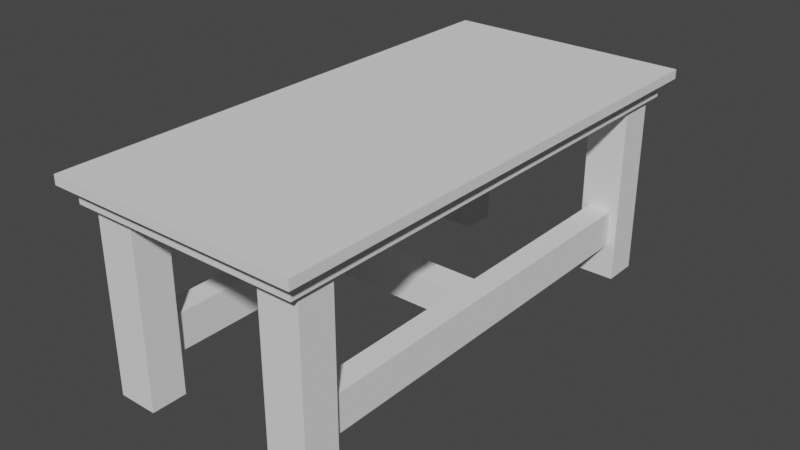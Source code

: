 # Source: tvstand.blend  (saved by Blender 2.80.75; exported with 4.5.12 LTS)
import bpy
from mathutils import Matrix  # noqa: F401  (used for matrix-valued properties, if any)

bpy.ops.wm.read_factory_settings(use_empty=True)
scene = bpy.context.scene
scene.name = 'Scene'

# ---- collections
col_collection = bpy.data.collections.new('Collection'); scene.collection.children.link(col_collection)

# ---- world
world_world = bpy.data.worlds.new('World'); scene.world = world_world
world_world.use_nodes = True; world_world.node_tree.nodes.clear()
_N = world_world.node_tree.nodes; _L = world_world.node_tree.links
n0 = _N.new('ShaderNodeOutputWorld'); n0.name = 'World Output'; n0.location = (300, 300)
n1 = _N.new('ShaderNodeBackground'); n1.name = 'Background'; n1.location = (10, 300)
n1.inputs[0].default_value = (0.05088, 0.05088, 0.05088, 1.0)
_L.new(n1.outputs[0], n0.inputs[0])
n0.is_active_output = True
world_world.color = (0.05088, 0.05088, 0.05088)
world_world.use_sun_shadow = False
world_world.sun_shadow_jitter_overblur = 0.0

# ---- meshes
me_cube = bpy.data.meshes.new('Cube')
me_cube.from_pydata([(-1.027, -1.027, -1.007), (-1.027, -1.027, 0.06731), (-1.027, 1.027, -1.007), (-1.027, 1.027, 0.06731), (1.027, -1.027, -1.007), (1.027, -1.027, 0.06731), (1.027, 1.027, -1.007), (1.027, 1.027, 0.06731), (-1.027, 0.8353, -1.007), (-1.027, -0.8353, -1.007), (0.6165, 1.027, -1.007), (-0.6165, 1.027, -1.007), (1.027, -0.8353, -1.007), (1.027, 0.8353, -1.007), (-0.6165, -1.027, -1.007), (0.6165, -1.027, -1.007), (-0.6, 0.813, -1.0), (-0.6, -0.813, -1.0), (0.6, 0.813, -1.0), (0.6, -0.813, -1.0), (0.621, -0.834, -1.0), (0.979, -0.834, -1.0), (0.979, -0.979, -1.0), (0.621, -0.979, -1.0), (-0.979, -0.834, -1.0), (-0.621, -0.834, -1.0), (-0.621, -0.979, -1.0), (-0.979, -0.979, -1.0), (-0.979, 0.979, -1.0), (-0.621, 0.979, -1.0), (-0.621, 0.834, -1.0), (-0.979, 0.834, -1.0), (0.621, 0.979, -1.0), (0.979, 0.979, -1.0), (0.979, 0.834, -1.0), (0.621, 0.834, -1.0), (0.979, -0.834, -12.26), (0.621, -0.834, -12.26), (0.621, -0.979, -12.26), (0.979, -0.979, -12.26), (-0.621, -0.834, -12.26), (-0.979, -0.834, -12.26), (-0.979, -0.979, -12.26), (-0.621, -0.979, -12.26), (-0.621, 0.979, -12.26), (-0.979, 0.979, -12.26), (-0.979, 0.834, -12.26), (-0.621, 0.834, -12.26), (0.979, 0.979, -12.26), (0.621, 0.979, -12.26), (0.621, 0.834, -12.26), (0.979, 0.834, -12.26), (0.9074, 0.8326, -10.01), (0.9074, 0.8326, -7.758), (0.979, 0.834, -7.758), (0.979, 0.834, -10.01), (-0.979, 0.834, -7.758), (-0.979, 0.834, -10.01), (-0.621, 0.834, -10.01), (-0.621, 0.834, -7.758), (0.621, 0.834, -7.758), (0.621, 0.834, -10.01), (0.979, -0.834, -7.758), (0.979, -0.834, -10.01), (0.621, -0.834, -10.01), (0.621, -0.834, -7.758), (-0.621, -0.834, -7.758), (-0.621, -0.834, -10.01), (-0.979, -0.834, -10.01), (-0.979, -0.834, -7.758), (0.6926, -0.834, -7.758), (0.6926, -0.834, -10.01), (0.6926, 0.8326, -10.01), (0.6926, 0.8326, -7.758), (0.9074, -0.834, -7.758), (0.9074, -0.834, -10.01), (-0.6926, 0.834, -7.758), (-0.6926, 0.834, -10.01), (-0.9074, 0.834, -7.758), (-0.9074, 0.834, -10.01), (-0.9074, -0.8341, -10.01), (-0.9074, -0.8341, -7.758), (-0.6926, -0.8341, -10.01), (-0.6926, -0.8341, -7.758), (-0.9074, -0.07654, -10.01), (-0.9074, 0.07597, -10.01), (-0.6926, -0.05643, -9.822), (-0.6926, 0.05586, -9.822), (-0.6926, -0.05643, -7.945), (-0.6926, 0.05586, -7.945), (-0.9074, 0.07597, -7.758), (-0.9074, -0.07654, -7.758), (0.6926, 0.05563, -7.945), (0.6926, -0.05653, -7.945), (0.9074, -0.07664, -7.758), (0.9074, 0.07573, -7.758), (0.6926, 0.05563, -9.822), (0.6926, -0.05653, -9.822), (0.9074, -0.07664, -10.01), (0.9074, 0.07573, -10.01), (-0.6926, -0.07654, -10.01), (-0.6926, 0.07597, -10.01), (-0.6926, -0.07654, -7.758), (-0.6926, 0.07597, -7.758), (0.6926, 0.07573, -7.758), (0.6926, -0.07664, -7.758), (0.6926, 0.07573, -10.01), (0.6926, -0.07664, -10.01), (-1.124, -1.075, 0.04263), (-1.124, 1.075, 0.04263), (1.124, 1.075, 0.04263), (1.124, -1.075, 0.04263), (-1.124, 1.075, 0.6173), (-1.124, -1.075, 0.6173), (1.124, -1.075, 0.6173), (1.124, 1.075, 0.6173)], [], [(0, 1, 3, 2, 8, 9), (2, 3, 7, 6, 10, 11), (6, 7, 5, 4, 12, 13), (4, 5, 1, 0, 14, 15), (17, 19, 15, 14), (33, 34, 54, 55, 51, 48), (10, 18, 16, 11), (12, 19, 17, 9, 8, 16, 18, 13), (26, 27, 42, 43), (19, 12, 21, 20), (12, 4, 22, 21), (4, 15, 23, 22), (15, 19, 20, 23), (9, 17, 25, 24), (17, 14, 26, 25), (14, 0, 27, 26), (0, 9, 24, 27), (2, 11, 29, 28), (11, 16, 30, 29), (16, 8, 31, 30), (8, 2, 28, 31), (10, 6, 33, 32), (6, 13, 34, 33), (13, 18, 35, 34), (18, 10, 32, 35), (37, 36, 39, 38), (41, 40, 43, 42), (45, 44, 47, 46), (49, 48, 51, 50), (104, 95, 53, 73), (99, 106, 72, 52), (23, 20, 65, 64, 37, 38), (27, 24, 69, 68, 41, 42), (33, 48, 49, 32), (21, 22, 39, 36, 63, 62), (31, 28, 45, 46, 57, 56), (25, 26, 43, 40, 67, 66), (35, 32, 49, 50, 61, 60), (22, 23, 38, 39), (29, 30, 59, 58, 47, 44), (80, 82, 67, 40, 41, 68), (69, 81, 80, 68), (25, 66, 83, 81, 69, 24), (83, 66, 67, 82), (106, 104, 73, 72), (95, 99, 52, 53), (71, 75, 63, 36, 37, 64), (65, 70, 71, 64), (21, 62, 74, 70, 65, 20), (74, 62, 63, 75), (77, 79, 57, 46, 47, 58), (59, 76, 77, 58), (31, 56, 78, 76, 59, 30), (78, 56, 57, 79), (52, 72, 61, 50, 51, 55), (54, 53, 52, 55), (35, 60, 73, 53, 54, 34), (73, 60, 61, 72), (102, 91, 81, 83), (100, 102, 83, 82), (84, 100, 82, 80), (91, 84, 80, 81), (29, 44, 45, 28), (78, 79, 85, 90), (90, 85, 84, 91), (79, 77, 101, 85), (85, 101, 100, 84), (77, 76, 103, 101), (86, 88, 89, 87), (76, 78, 90, 103), (103, 90, 91, 102), (74, 75, 98, 94), (94, 98, 99, 95), (71, 70, 105, 107), (97, 93, 88, 86), (75, 71, 107, 98), (98, 107, 106, 99), (70, 74, 94, 105), (105, 94, 95, 104), (87, 86, 100, 101), (88, 89, 103, 102), (89, 87, 101, 103), (86, 88, 102, 100), (92, 93, 105, 104), (97, 96, 106, 107), (93, 97, 107, 105), (96, 92, 104, 106), (93, 92, 89, 88), (92, 96, 87, 89), (96, 97, 86, 87), (7, 3, 109, 110), (1, 5, 111, 108), (3, 1, 108, 109), (5, 7, 110, 111), (111, 110, 115, 114), (115, 112, 113, 114), (109, 108, 113, 112), (108, 111, 114, 113), (110, 109, 112, 115)])
_uv = me_cube.uv_layers.new(name='UVMap')
_uv.uv.foreach_set('vector', [0.375, 0.0, 0.625, 0.0, 0.625, 0.25, 0.375, 0.25, 0.375, 0.2, 0.375, 0.05, 0.375, 0.25, 0.625, 0.25, 0.625, 0.5, 0.375, 0.5, 0.375, 0.45, 0.375, 0.3, 0.375, 0.5, 0.625, 0.5, 0.625, 0.75, 0.375, 0.75, 0.375, 0.7, 0.375, 0.55, 0.375, 0.75, 0.625, 0.75, 0.625, 1.0, 0.375, 1.0, 0.375, 0.95, 0.375, 0.8, 0.175, 0.7, 0.325, 0.7, 0.325, 0.75, 0.175, 0.75, 0.3724, 0.5056, 0.3724, 0.5444, 0.3724, 0.5444, 0.3724, 0.5444, 0.3724, 0.5444, 0.3724, 0.5056, 0.325, 0.5, 0.325, 0.55, 0.175, 0.55, 0.175, 0.5, 0.375, 0.7, 0.325, 0.7, 0.175, 0.7, 0.125, 0.7, 0.125, 0.55, 0.175, 0.55, 0.325, 0.55, 0.375, 0.55, 0.1724, 0.7444, 0.1276, 0.7444, 0.1276, 0.7444, 0.1724, 0.7444, 0.325, 0.7, 0.375, 0.7, 0.3724, 0.7056, 0.3276, 0.7056, 0.375, 0.7, 0.375, 0.75, 0.3724, 0.7444, 0.3724, 0.7056, 0.375, 0.75, 0.325, 0.75, 0.3276, 0.7444, 0.3724, 0.7444, 0.325, 0.75, 0.325, 0.7, 0.3276, 0.7056, 0.3276, 0.7444, 0.125, 0.7, 0.175, 0.7, 0.1724, 0.7056, 0.1276, 0.7056, 0.175, 0.7, 0.175, 0.75, 0.1724, 0.7444, 0.1724, 0.7056, 0.175, 0.75, 0.125, 0.75, 0.1276, 0.7444, 0.1724, 0.7444, 0.125, 0.75, 0.125, 0.7, 0.1276, 0.7056, 0.1276, 0.7444, 0.125, 0.5, 0.175, 0.5, 0.1724, 0.5056, 0.1276, 0.5056, 0.175, 0.5, 0.175, 0.55, 0.1724, 0.5444, 0.1724, 0.5056, 0.175, 0.55, 0.125, 0.55, 0.1276, 0.5444, 0.1724, 0.5444, 0.125, 0.55, 0.125, 0.5, 0.1276, 0.5056, 0.1276, 0.5444, 0.325, 0.5, 0.375, 0.5, 0.3724, 0.5056, 0.3276, 0.5056, 0.375, 0.5, 0.375, 0.55, 0.3724, 0.5444, 0.3724, 0.5056, 0.375, 0.55, 0.325, 0.55, 0.3276, 0.5444, 0.3724, 0.5444, 0.325, 0.55, 0.325, 0.5, 0.3276, 0.5056, 0.3276, 0.5444, 0.3276, 0.7056, 0.3724, 0.7056, 0.3724, 0.7444, 0.3276, 0.7444, 0.1276, 0.7056, 0.1724, 0.7056, 0.1724, 0.7444, 0.1276, 0.7444, 0.1276, 0.5056, 0.1724, 0.5056, 0.1724, 0.5444, 0.1276, 0.5444, 0.3276, 0.5056, 0.3724, 0.5056, 0.3724, 0.5444, 0.3276, 0.5444, 0.3366, 0.7056, 0.3634, 0.7056, 0.3634, 0.7056, 0.3366, 0.7056, 0.3634, 0.7056, 0.3366, 0.7056, 0.3366, 0.7056, 0.3634, 0.7056, 0.3276, 0.7444, 0.3276, 0.7056, 0.3276, 0.7056, 0.3276, 0.7056, 0.3276, 0.7056, 0.3276, 0.7444, 0.1276, 0.7444, 0.1276, 0.7056, 0.1276, 0.7056, 0.1276, 0.7056, 0.1276, 0.7056, 0.1276, 0.7444, 0.3724, 0.5056, 0.3724, 0.5056, 0.3276, 0.5056, 0.3276, 0.5056, 0.3724, 0.7056, 0.3724, 0.7444, 0.3724, 0.7444, 0.3724, 0.7056, 0.3724, 0.7056, 0.3724, 0.7056, 0.1276, 0.5444, 0.1276, 0.5056, 0.1276, 0.5056, 0.1276, 0.5444, 0.1276, 0.5444, 0.1276, 0.5444, 0.1724, 0.7056, 0.1724, 0.7444, 0.1724, 0.7444, 0.1724, 0.7056, 0.1724, 0.7056, 0.1724, 0.7056, 0.3276, 0.5444, 0.3276, 0.5056, 0.3276, 0.5056, 0.3276, 0.5444, 0.3276, 0.5444, 0.3276, 0.5444, 0.3724, 0.7444, 0.3276, 0.7444, 0.3276, 0.7444, 0.3724, 0.7444, 0.1724, 0.5056, 0.1724, 0.5444, 0.1724, 0.5444, 0.1724, 0.5444, 0.1724, 0.5444, 0.1724, 0.5056, 0.1366, 0.7056, 0.1634, 0.7056, 0.1724, 0.7056, 0.1724, 0.7056, 0.1276, 0.7056, 0.1276, 0.7056, 0.1276, 0.7056, 0.1366, 0.7056, 0.1366, 0.7056, 0.1276, 0.7056, 0.1724, 0.7056, 0.1724, 0.7056, 0.1634, 0.7056, 0.1366, 0.7056, 0.1276, 0.7056, 0.1276, 0.7056, 0.1634, 0.7056, 0.1724, 0.7056, 0.1724, 0.7056, 0.1634, 0.7056, 0.3366, 0.7056, 0.3366, 0.7056, 0.3366, 0.7056, 0.3366, 0.7056, 0.3634, 0.7056, 0.3634, 0.7056, 0.3634, 0.7056, 0.3634, 0.7056, 0.3366, 0.7056, 0.3634, 0.7056, 0.3724, 0.7056, 0.3724, 0.7056, 0.3276, 0.7056, 0.3276, 0.7056, 0.3276, 0.7056, 0.3366, 0.7056, 0.3366, 0.7056, 0.3276, 0.7056, 0.3724, 0.7056, 0.3724, 0.7056, 0.3634, 0.7056, 0.3366, 0.7056, 0.3276, 0.7056, 0.3276, 0.7056, 0.3634, 0.7056, 0.3724, 0.7056, 0.3724, 0.7056, 0.3634, 0.7056, 0.1634, 0.5444, 0.1366, 0.5444, 0.1276, 0.5444, 0.1276, 0.5444, 0.1724, 0.5444, 0.1724, 0.5444, 0.1724, 0.5444, 0.1634, 0.5444, 0.1634, 0.5444, 0.1724, 0.5444, 0.1276, 0.5444, 0.1276, 0.5444, 0.1366, 0.5444, 0.1634, 0.5444, 0.1724, 0.5444, 0.1724, 0.5444, 0.1366, 0.5444, 0.1276, 0.5444, 0.1276, 0.5444, 0.1366, 0.5444, 0.3634, 0.5444, 0.3366, 0.5444, 0.3276, 0.5444, 0.3276, 0.5444, 0.3724, 0.5444, 0.3724, 0.5444, 0.3724, 0.5444, 0.3634, 0.5444, 0.3634, 0.5444, 0.3724, 0.5444, 0.3276, 0.5444, 0.3276, 0.5444, 0.3366, 0.5444, 0.3634, 0.5444, 0.3724, 0.5444, 0.3724, 0.5444, 0.3366, 0.5444, 0.3276, 0.5444, 0.3276, 0.5444, 0.3366, 0.5444, 0.1634, 0.5444, 0.1366, 0.5444, 0.1366, 0.5444, 0.1634, 0.5444, 0.1634, 0.5444, 0.1634, 0.5444, 0.1634, 0.5444, 0.1634, 0.5444, 0.1366, 0.5444, 0.1634, 0.5444, 0.1634, 0.5444, 0.1366, 0.5444, 0.1366, 0.5444, 0.1366, 0.5444, 0.1366, 0.5444, 0.1366, 0.5444, 0.1724, 0.5056, 0.1724, 0.5056, 0.1276, 0.5056, 0.1276, 0.5056, 0.1366, 0.5444, 0.1366, 0.5444, 0.1366, 0.5444, 0.1366, 0.5444, 0.1366, 0.5444, 0.1366, 0.5444, 0.1366, 0.5444, 0.1366, 0.5444, 0.1366, 0.5444, 0.1634, 0.5444, 0.1634, 0.5444, 0.1366, 0.5444, 0.1366, 0.5444, 0.1634, 0.5444, 0.1634, 0.5444, 0.1366, 0.5444, 0.1634, 0.5444, 0.1634, 0.5444, 0.1634, 0.5444, 0.1634, 0.5444, 0.3366, 0.7056, 0.3366, 0.7056, 0.3366, 0.7056, 0.3366, 0.7056, 0.1634, 0.5444, 0.1366, 0.5444, 0.1366, 0.5444, 0.1634, 0.5444, 0.1634, 0.5444, 0.1366, 0.5444, 0.1366, 0.5444, 0.1634, 0.5444, 0.3634, 0.7056, 0.3634, 0.7056, 0.3634, 0.7056, 0.3634, 0.7056, 0.3634, 0.7056, 0.3634, 0.7056, 0.3634, 0.7056, 0.3634, 0.7056, 0.3366, 0.7056, 0.3366, 0.7056, 0.3366, 0.7056, 0.3366, 0.7056, 0.3366, 0.7056, 0.3366, 0.7056, 0.3366, 0.7056, 0.3366, 0.7056, 0.3634, 0.7056, 0.3366, 0.7056, 0.3366, 0.7056, 0.3634, 0.7056, 0.3634, 0.7056, 0.3366, 0.7056, 0.3366, 0.7056, 0.3634, 0.7056, 0.3366, 0.7056, 0.3634, 0.7056, 0.3634, 0.7056, 0.3366, 0.7056, 0.3366, 0.7056, 0.3634, 0.7056, 0.3634, 0.7056, 0.3366, 0.7056, 0.1634, 0.5444, 0.1634, 0.5444, 0.1634, 0.5444, 0.1634, 0.5444, 0.1634, 0.5444, 0.1634, 0.5444, 0.1634, 0.5444, 0.1634, 0.5444, 0.1634, 0.5444, 0.1634, 0.5444, 0.1634, 0.5444, 0.1634, 0.5444, 0.1634, 0.5444, 0.1634, 0.5444, 0.1634, 0.5444, 0.1634, 0.5444, 0.3366, 0.7056, 0.3366, 0.7056, 0.3366, 0.7056, 0.3366, 0.7056, 0.3366, 0.7056, 0.3366, 0.7056, 0.3366, 0.7056, 0.3366, 0.7056, 0.3366, 0.7056, 0.3366, 0.7056, 0.3366, 0.7056, 0.3366, 0.7056, 0.3366, 0.7056, 0.3366, 0.7056, 0.3366, 0.7056, 0.3366, 0.7056, 0.3366, 0.7056, 0.3366, 0.7056, 0.3366, 0.7056, 0.3366, 0.7056, 0.3366, 0.7056, 0.3366, 0.7056, 0.3366, 0.7056, 0.3366, 0.7056, 0.3366, 0.7056, 0.3366, 0.7056, 0.3366, 0.7056, 0.3366, 0.7056, 0.625, 0.5, 0.625, 0.25, 0.625, 0.25, 0.625, 0.5, 0.625, 1.0, 0.625, 0.75, 0.625, 0.75, 0.625, 1.0, 0.625, 0.25, 0.625, 0.0, 0.625, 0.0, 0.625, 0.25, 0.625, 0.75, 0.625, 0.5, 0.625, 0.5, 0.625, 0.75, 0.625, 0.75, 0.625, 0.5, 0.625, 0.5, 0.625, 0.75, 0.625, 0.5, 0.875, 0.5, 0.875, 0.75, 0.625, 0.75, 0.625, 0.25, 0.625, 0.0, 0.625, 0.0, 0.625, 0.25, 0.625, 1.0, 0.625, 0.75, 0.625, 0.75, 0.625, 1.0, 0.625, 0.5, 0.625, 0.25, 0.625, 0.25, 0.625, 0.5])
me_cube.use_remesh_preserve_volume = False
me_cube.use_remesh_preserve_attributes = False
me_cube.use_mirror_vertex_groups = False
me_cube.update()

# ---- objects
ob_cube = bpy.data.objects.new('Cube', me_cube)

# ---- transforms, parenting, visibility, modifiers, constraints
ob_cube.location = (0.0, 0.0, 1.693)
ob_cube.scale = (1.0, 2.176, 0.1464)
ob_cube.lineart.crease_threshold = 0.0

# ---- collection membership
col_collection.objects.link(ob_cube)

# ---- scene / render settings (as saved in the file)
scene.frame_start = 1; scene.frame_end = 250; scene.frame_set(1)
scene.render.engine = 'BLENDER_EEVEE_NEXT'
scene.cycles.use_denoising = False
scene.cycles.samples = 128
scene.cycles.sampling_pattern = 'TABULATED_SOBOL'
scene.cycles.use_adaptive_sampling = False
scene.cycles.use_light_tree = False
scene.view_settings.view_transform = 'Filmic'
bpy.context.view_layer.update()

# ---- added for rendering (the .blend has no active camera and no usable light): camera, sun
cam_auto = bpy.data.cameras.new('AutoCamera')
cam_auto.lens = 50.0
cam_auto.sensor_width = 36.0
cam_auto.clip_end = 1000.0
ob_auto_camera = bpy.data.objects.new('AutoCamera', cam_auto)
scene.collection.objects.link(ob_auto_camera)
ob_auto_camera.location = (5.1087, -6.13045, 4.92735)
ob_auto_camera.rotation_euler = (1.09748, -7.21219e-08, 0.694738)
scene.camera = ob_auto_camera
light_auto_sun = bpy.data.lights.new('AutoSun', 'SUN')
light_auto_sun.energy = 3.0
light_auto_sun.angle = 0.0523599
ob_auto_sun = bpy.data.objects.new('AutoSun', light_auto_sun)
scene.collection.objects.link(ob_auto_sun)
ob_auto_sun.rotation_euler = (0.872665, 0.174533, 0.523599)
bpy.context.view_layer.update()
